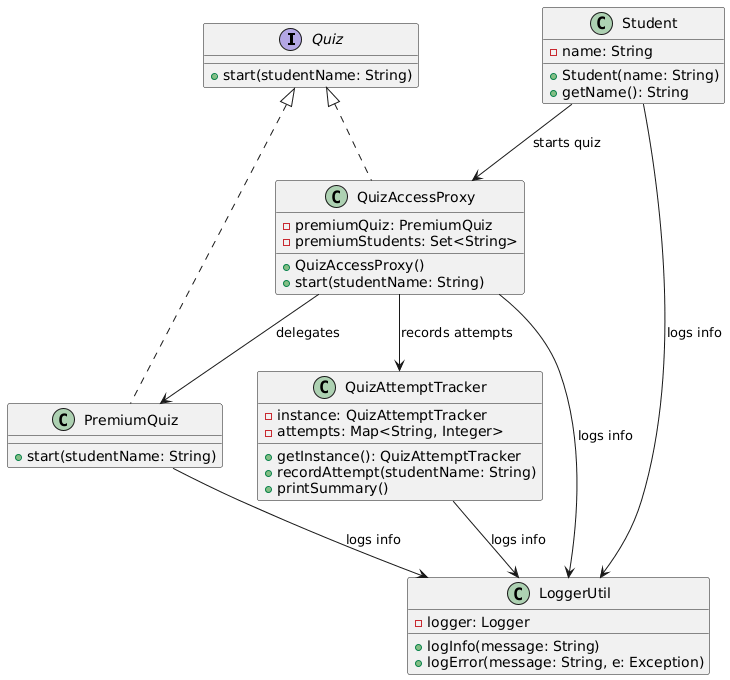

The diagram above was rendered by PlantUML. Its source (embedded in the PNG):
@startuml
interface Quiz {
    +start(studentName: String)
}

class PremiumQuiz {
    +start(studentName: String)
}

class QuizAccessProxy {
    -premiumQuiz: PremiumQuiz
    -premiumStudents: Set<String>
    +QuizAccessProxy()
    +start(studentName: String)
}

class Student {
    -name: String
    +Student(name: String)
    +getName(): String
}

class QuizAttemptTracker {
    -instance: QuizAttemptTracker
    -attempts: Map<String, Integer>
    +getInstance(): QuizAttemptTracker
    +recordAttempt(studentName: String)
    +printSummary()
}

class LoggerUtil {
    -logger: Logger
    +logInfo(message: String)
    +logError(message: String, e: Exception)
}

Quiz <|.. PremiumQuiz
Quiz <|.. QuizAccessProxy
QuizAccessProxy --> PremiumQuiz : delegates
QuizAccessProxy --> QuizAttemptTracker : records attempts
Student --> QuizAccessProxy : starts quiz
PremiumQuiz --> LoggerUtil : logs info
QuizAccessProxy --> LoggerUtil : logs info
QuizAttemptTracker --> LoggerUtil : logs info
Student --> LoggerUtil : logs info
@enduml